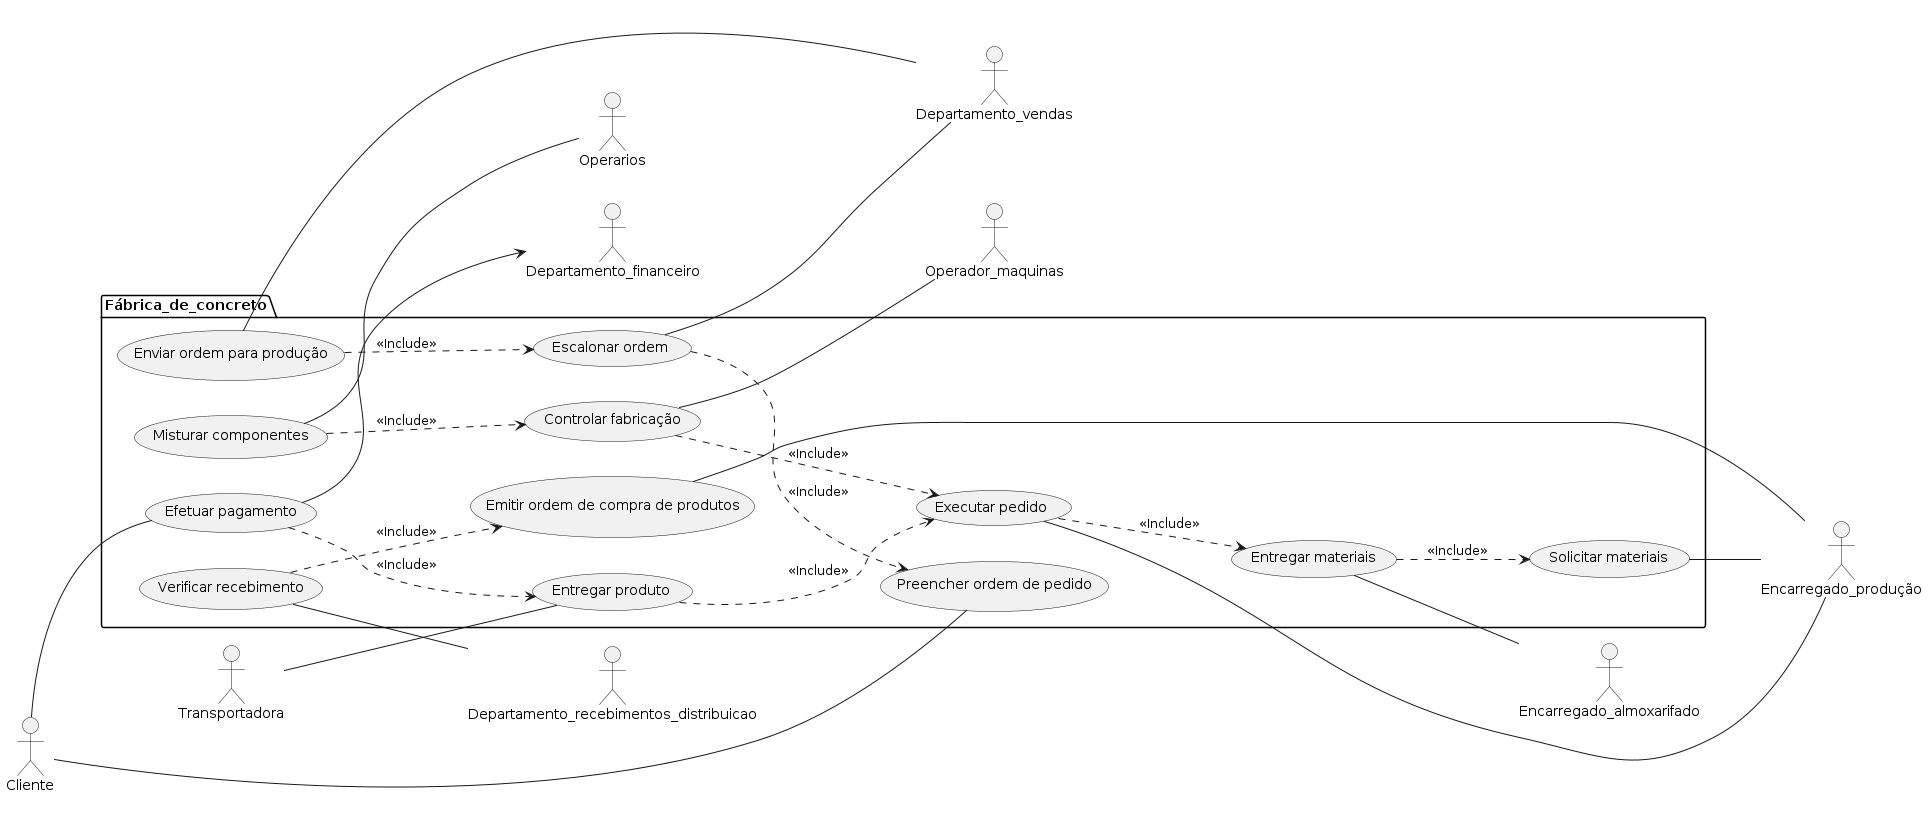

The diagram above was rendered by PlantUML. Its source (embedded in the PNG):
@startuml projIncConc_usecase

left to right direction

actor Cliente as Cl
actor Transportadora as Tr

package Fábrica_de_concreto {
  usecase "Preencher ordem de pedido" as UC1
  usecase "Escalonar ordem" as UC2
  usecase "Enviar ordem para produção" as UC3
  usecase "Solicitar materiais" as UC4
  usecase "Entregar materiais" as UC5
  usecase "Executar pedido" as UC6
  usecase "Controlar fabricação" as UC7
  usecase "Misturar componentes" as UC8
  usecase "Emitir ordem de compra de produtos" as UC9
  usecase "Verificar recebimento" as UC10
  usecase "Entregar produto" as UC11
  usecase "Efetuar pagamento" as UC12
}

Cl -- UC1
UC2 -- Departamento_vendas
UC3 -- Departamento_vendas
UC4 -- Encarregado_produção
UC5 -- Encarregado_almoxarifado
UC6 -- Encarregado_produção
UC7 -- Operador_maquinas
UC8 -- Operarios
UC9 -- Encarregado_produção
UC10 -- Departamento_recebimentos_distribuicao
Cl -- UC12
Tr -- UC11
UC12 --> Departamento_financeiro
UC2 ..> UC1 : <<Include>>
UC3 ..> UC2 : <<Include>>
UC6 ..> UC5 : <<Include>>
UC5 ..> UC4 : <<Include>>
UC7 ..> UC6 : <<Include>>
UC8 ..> UC7 : <<Include>>
UC10 ..> UC9 : <<Include>>
UC11 ..> UC6 : <<Include>>
UC12 ..> UC11 : <<Include>>

@enduml